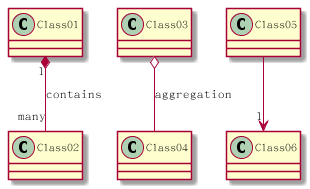

The diagram above was rendered by PlantUML. Its source (embedded in the PNG):
@startuml
skinparam classAttributeIconSize 0


    




Class01 "1" *-- "many" Class02 : contains

Class03 o-- Class04 : aggregation

Class05 --> "1" Class06

@enduml